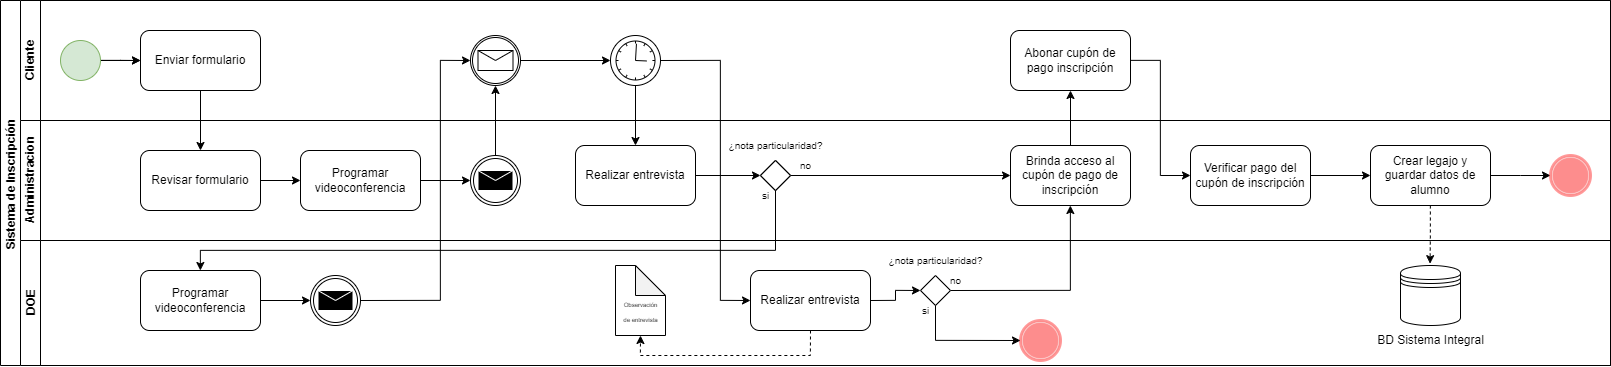

The diagram above was exported from draw.io. Its source (the exported page's mxGraphModel, read from the mxfile embedded in the PNG):
<mxGraphModel dx="2629" dy="1737" grid="1" gridSize="10" guides="1" tooltips="1" connect="1" arrows="1" fold="1" page="1" pageScale="1" pageWidth="827" pageHeight="1169" math="0" shadow="0">
  <root>
    <mxCell id="0" />
    <mxCell id="1" parent="0" />
    <mxCell id="dNxyNK7c78bLwvsdeMH5-19" value="Sistema de Inscripción&amp;nbsp;" style="swimlane;html=1;childLayout=stackLayout;resizeParent=1;resizeParentMax=0;horizontal=0;startSize=20;horizontalStack=0;" parent="1" vertex="1">
      <mxGeometry x="120" y="120" width="1610" height="365" as="geometry">
        <mxRectangle x="120" y="120" width="40" height="160" as="alternateBounds" />
      </mxGeometry>
    </mxCell>
    <mxCell id="e2yGRUiJOOFog_jzzTCS-31" value="Cliente" style="swimlane;html=1;startSize=20;horizontal=0;" vertex="1" parent="dNxyNK7c78bLwvsdeMH5-19">
      <mxGeometry x="20" width="1590" height="120" as="geometry" />
    </mxCell>
    <mxCell id="e2yGRUiJOOFog_jzzTCS-32" value="" style="edgeStyle=orthogonalEdgeStyle;rounded=0;orthogonalLoop=1;jettySize=auto;html=1;" edge="1" parent="e2yGRUiJOOFog_jzzTCS-31" source="e2yGRUiJOOFog_jzzTCS-33">
      <mxGeometry relative="1" as="geometry">
        <mxPoint x="120" y="60" as="targetPoint" />
      </mxGeometry>
    </mxCell>
    <mxCell id="e2yGRUiJOOFog_jzzTCS-133" value="" style="edgeStyle=orthogonalEdgeStyle;rounded=0;orthogonalLoop=1;jettySize=auto;html=1;" edge="1" parent="e2yGRUiJOOFog_jzzTCS-31" source="e2yGRUiJOOFog_jzzTCS-33" target="e2yGRUiJOOFog_jzzTCS-39">
      <mxGeometry relative="1" as="geometry" />
    </mxCell>
    <mxCell id="e2yGRUiJOOFog_jzzTCS-33" value="" style="ellipse;whiteSpace=wrap;html=1;fillColor=#d5e8d4;strokeColor=#82b366;" vertex="1" parent="e2yGRUiJOOFog_jzzTCS-31">
      <mxGeometry x="40" y="40" width="40" height="40" as="geometry" />
    </mxCell>
    <mxCell id="e2yGRUiJOOFog_jzzTCS-39" value="Enviar formulario" style="rounded=1;whiteSpace=wrap;html=1;" vertex="1" parent="e2yGRUiJOOFog_jzzTCS-31">
      <mxGeometry x="120" y="30" width="120" height="60" as="geometry" />
    </mxCell>
    <mxCell id="e2yGRUiJOOFog_jzzTCS-49" value="" style="points=[[0.145,0.145,0],[0.5,0,0],[0.855,0.145,0],[1,0.5,0],[0.855,0.855,0],[0.5,1,0],[0.145,0.855,0],[0,0.5,0]];shape=mxgraph.bpmn.event;html=1;verticalLabelPosition=bottom;labelBackgroundColor=#ffffff;verticalAlign=top;align=center;perimeter=ellipsePerimeter;outlineConnect=0;aspect=fixed;outline=catching;symbol=message;" vertex="1" parent="e2yGRUiJOOFog_jzzTCS-31">
      <mxGeometry x="450" y="35" width="50" height="50" as="geometry" />
    </mxCell>
    <mxCell id="e2yGRUiJOOFog_jzzTCS-52" value="" style="points=[[0.145,0.145,0],[0.5,0,0],[0.855,0.145,0],[1,0.5,0],[0.855,0.855,0],[0.5,1,0],[0.145,0.855,0],[0,0.5,0]];shape=mxgraph.bpmn.event;html=1;verticalLabelPosition=bottom;labelBackgroundColor=#ffffff;verticalAlign=top;align=center;perimeter=ellipsePerimeter;outlineConnect=0;aspect=fixed;outline=standard;symbol=timer;" vertex="1" parent="e2yGRUiJOOFog_jzzTCS-31">
      <mxGeometry x="590" y="35" width="50" height="50" as="geometry" />
    </mxCell>
    <mxCell id="e2yGRUiJOOFog_jzzTCS-53" style="edgeStyle=orthogonalEdgeStyle;rounded=0;orthogonalLoop=1;jettySize=auto;html=1;exitX=1;exitY=0.5;exitDx=0;exitDy=0;exitPerimeter=0;entryX=0;entryY=0.5;entryDx=0;entryDy=0;entryPerimeter=0;" edge="1" parent="e2yGRUiJOOFog_jzzTCS-31" source="e2yGRUiJOOFog_jzzTCS-49" target="e2yGRUiJOOFog_jzzTCS-52">
      <mxGeometry relative="1" as="geometry" />
    </mxCell>
    <mxCell id="e2yGRUiJOOFog_jzzTCS-96" value="Abonar cupón de pago inscripción" style="rounded=1;whiteSpace=wrap;html=1;" vertex="1" parent="e2yGRUiJOOFog_jzzTCS-31">
      <mxGeometry x="990" y="30" width="120" height="60" as="geometry" />
    </mxCell>
    <mxCell id="e2yGRUiJOOFog_jzzTCS-21" value="Administracion" style="swimlane;html=1;startSize=20;horizontal=0;" vertex="1" parent="dNxyNK7c78bLwvsdeMH5-19">
      <mxGeometry x="20" y="120" width="1590" height="120" as="geometry" />
    </mxCell>
    <mxCell id="e2yGRUiJOOFog_jzzTCS-45" style="edgeStyle=orthogonalEdgeStyle;rounded=0;orthogonalLoop=1;jettySize=auto;html=1;exitX=1;exitY=0.5;exitDx=0;exitDy=0;" edge="1" parent="e2yGRUiJOOFog_jzzTCS-21" source="e2yGRUiJOOFog_jzzTCS-42" target="e2yGRUiJOOFog_jzzTCS-44">
      <mxGeometry relative="1" as="geometry" />
    </mxCell>
    <mxCell id="e2yGRUiJOOFog_jzzTCS-42" value="Revisar formulario" style="rounded=1;whiteSpace=wrap;html=1;" vertex="1" parent="e2yGRUiJOOFog_jzzTCS-21">
      <mxGeometry x="120" y="30" width="120" height="60" as="geometry" />
    </mxCell>
    <mxCell id="e2yGRUiJOOFog_jzzTCS-44" value="Programar videoconferencia" style="rounded=1;whiteSpace=wrap;html=1;" vertex="1" parent="e2yGRUiJOOFog_jzzTCS-21">
      <mxGeometry x="280" y="30" width="120" height="60" as="geometry" />
    </mxCell>
    <mxCell id="e2yGRUiJOOFog_jzzTCS-47" value="" style="points=[[0.145,0.145,0],[0.5,0,0],[0.855,0.145,0],[1,0.5,0],[0.855,0.855,0],[0.5,1,0],[0.145,0.855,0],[0,0.5,0]];shape=mxgraph.bpmn.event;html=1;verticalLabelPosition=bottom;labelBackgroundColor=#ffffff;verticalAlign=top;align=center;perimeter=ellipsePerimeter;outlineConnect=0;aspect=fixed;outline=throwing;symbol=message;" vertex="1" parent="e2yGRUiJOOFog_jzzTCS-21">
      <mxGeometry x="450" y="35" width="50" height="50" as="geometry" />
    </mxCell>
    <mxCell id="e2yGRUiJOOFog_jzzTCS-48" style="edgeStyle=orthogonalEdgeStyle;rounded=0;orthogonalLoop=1;jettySize=auto;html=1;exitX=1;exitY=0.5;exitDx=0;exitDy=0;entryX=0;entryY=0.5;entryDx=0;entryDy=0;entryPerimeter=0;" edge="1" parent="e2yGRUiJOOFog_jzzTCS-21" source="e2yGRUiJOOFog_jzzTCS-44" target="e2yGRUiJOOFog_jzzTCS-47">
      <mxGeometry relative="1" as="geometry" />
    </mxCell>
    <mxCell id="e2yGRUiJOOFog_jzzTCS-58" style="edgeStyle=orthogonalEdgeStyle;rounded=0;orthogonalLoop=1;jettySize=auto;html=1;exitX=1;exitY=0.5;exitDx=0;exitDy=0;entryX=0;entryY=0.5;entryDx=0;entryDy=0;" edge="1" parent="e2yGRUiJOOFog_jzzTCS-21" source="e2yGRUiJOOFog_jzzTCS-54" target="e2yGRUiJOOFog_jzzTCS-56">
      <mxGeometry relative="1" as="geometry" />
    </mxCell>
    <mxCell id="e2yGRUiJOOFog_jzzTCS-54" value="Realizar entrevista" style="rounded=1;whiteSpace=wrap;html=1;" vertex="1" parent="e2yGRUiJOOFog_jzzTCS-21">
      <mxGeometry x="555" y="25" width="120" height="60" as="geometry" />
    </mxCell>
    <mxCell id="e2yGRUiJOOFog_jzzTCS-61" style="edgeStyle=orthogonalEdgeStyle;rounded=0;orthogonalLoop=1;jettySize=auto;html=1;exitX=1;exitY=0.5;exitDx=0;exitDy=0;entryX=0;entryY=0.5;entryDx=0;entryDy=0;" edge="1" parent="e2yGRUiJOOFog_jzzTCS-21" source="e2yGRUiJOOFog_jzzTCS-56" target="e2yGRUiJOOFog_jzzTCS-60">
      <mxGeometry relative="1" as="geometry" />
    </mxCell>
    <mxCell id="e2yGRUiJOOFog_jzzTCS-56" value="" style="rhombus;whiteSpace=wrap;html=1;" vertex="1" parent="e2yGRUiJOOFog_jzzTCS-21">
      <mxGeometry x="740" y="40" width="30" height="30" as="geometry" />
    </mxCell>
    <mxCell id="e2yGRUiJOOFog_jzzTCS-59" value="&lt;font style=&quot;font-size: 10px;&quot;&gt;¿nota particularidad?&lt;/font&gt;" style="text;html=1;align=center;verticalAlign=middle;resizable=0;points=[];autosize=1;strokeColor=none;fillColor=none;" vertex="1" parent="e2yGRUiJOOFog_jzzTCS-21">
      <mxGeometry x="695" y="10" width="120" height="30" as="geometry" />
    </mxCell>
    <mxCell id="e2yGRUiJOOFog_jzzTCS-60" value="Brinda acceso al cupón de pago de inscripción" style="rounded=1;whiteSpace=wrap;html=1;" vertex="1" parent="e2yGRUiJOOFog_jzzTCS-21">
      <mxGeometry x="990" y="25" width="120" height="60" as="geometry" />
    </mxCell>
    <mxCell id="e2yGRUiJOOFog_jzzTCS-62" value="&lt;font style=&quot;font-size: 10px;&quot;&gt;no&lt;/font&gt;" style="text;html=1;align=center;verticalAlign=middle;resizable=0;points=[];autosize=1;strokeColor=none;fillColor=none;" vertex="1" parent="e2yGRUiJOOFog_jzzTCS-21">
      <mxGeometry x="770" y="30" width="30" height="30" as="geometry" />
    </mxCell>
    <mxCell id="e2yGRUiJOOFog_jzzTCS-101" style="edgeStyle=orthogonalEdgeStyle;rounded=0;orthogonalLoop=1;jettySize=auto;html=1;exitX=1;exitY=0.5;exitDx=0;exitDy=0;entryX=0;entryY=0.5;entryDx=0;entryDy=0;" edge="1" parent="e2yGRUiJOOFog_jzzTCS-21" source="e2yGRUiJOOFog_jzzTCS-98" target="e2yGRUiJOOFog_jzzTCS-100">
      <mxGeometry relative="1" as="geometry" />
    </mxCell>
    <mxCell id="e2yGRUiJOOFog_jzzTCS-98" value="Verificar pago del cupón de inscripción" style="rounded=1;whiteSpace=wrap;html=1;" vertex="1" parent="e2yGRUiJOOFog_jzzTCS-21">
      <mxGeometry x="1170" y="25" width="120" height="60" as="geometry" />
    </mxCell>
    <mxCell id="e2yGRUiJOOFog_jzzTCS-100" value="Crear legajo y guardar datos de alumno" style="rounded=1;whiteSpace=wrap;html=1;" vertex="1" parent="e2yGRUiJOOFog_jzzTCS-21">
      <mxGeometry x="1350" y="25" width="120" height="60" as="geometry" />
    </mxCell>
    <mxCell id="e2yGRUiJOOFog_jzzTCS-108" style="edgeStyle=orthogonalEdgeStyle;rounded=0;orthogonalLoop=1;jettySize=auto;html=1;entryX=0;entryY=0.5;entryDx=0;entryDy=0;entryPerimeter=0;" edge="1" parent="e2yGRUiJOOFog_jzzTCS-21" source="e2yGRUiJOOFog_jzzTCS-100">
      <mxGeometry relative="1" as="geometry">
        <mxPoint x="1530" y="55" as="targetPoint" />
      </mxGeometry>
    </mxCell>
    <mxCell id="e2yGRUiJOOFog_jzzTCS-132" value="" style="points=[[0.145,0.145,0],[0.5,0,0],[0.855,0.145,0],[1,0.5,0],[0.855,0.855,0],[0.5,1,0],[0.145,0.855,0],[0,0.5,0]];shape=mxgraph.bpmn.event;html=1;verticalLabelPosition=bottom;labelBackgroundColor=default;verticalAlign=top;align=center;perimeter=ellipsePerimeter;outlineConnect=0;aspect=fixed;outline=end;symbol=terminate;labelBorderColor=default;fillColor=#f8cecc;strokeColor=#FF0000;opacity=40;" vertex="1" parent="e2yGRUiJOOFog_jzzTCS-21">
      <mxGeometry x="1530" y="35" width="40" height="40" as="geometry" />
    </mxCell>
    <mxCell id="e2yGRUiJOOFog_jzzTCS-43" value="" style="endArrow=classic;html=1;rounded=0;exitX=0.5;exitY=1;exitDx=0;exitDy=0;entryX=0.5;entryY=0;entryDx=0;entryDy=0;" edge="1" parent="dNxyNK7c78bLwvsdeMH5-19" source="e2yGRUiJOOFog_jzzTCS-39" target="e2yGRUiJOOFog_jzzTCS-42">
      <mxGeometry width="50" height="50" relative="1" as="geometry">
        <mxPoint x="300" y="180" as="sourcePoint" />
        <mxPoint x="350" y="130" as="targetPoint" />
      </mxGeometry>
    </mxCell>
    <mxCell id="e2yGRUiJOOFog_jzzTCS-51" style="edgeStyle=orthogonalEdgeStyle;rounded=0;orthogonalLoop=1;jettySize=auto;html=1;exitX=0.5;exitY=0;exitDx=0;exitDy=0;exitPerimeter=0;entryX=0.5;entryY=1;entryDx=0;entryDy=0;entryPerimeter=0;" edge="1" parent="dNxyNK7c78bLwvsdeMH5-19" source="e2yGRUiJOOFog_jzzTCS-47" target="e2yGRUiJOOFog_jzzTCS-49">
      <mxGeometry relative="1" as="geometry" />
    </mxCell>
    <mxCell id="e2yGRUiJOOFog_jzzTCS-55" style="edgeStyle=orthogonalEdgeStyle;rounded=0;orthogonalLoop=1;jettySize=auto;html=1;exitX=0.5;exitY=1;exitDx=0;exitDy=0;exitPerimeter=0;" edge="1" parent="dNxyNK7c78bLwvsdeMH5-19" source="e2yGRUiJOOFog_jzzTCS-52" target="e2yGRUiJOOFog_jzzTCS-54">
      <mxGeometry relative="1" as="geometry" />
    </mxCell>
    <mxCell id="e2yGRUiJOOFog_jzzTCS-68" style="edgeStyle=orthogonalEdgeStyle;rounded=0;orthogonalLoop=1;jettySize=auto;html=1;exitX=1;exitY=0.5;exitDx=0;exitDy=0;exitPerimeter=0;entryX=0;entryY=0.5;entryDx=0;entryDy=0;entryPerimeter=0;" edge="1" parent="dNxyNK7c78bLwvsdeMH5-19" source="e2yGRUiJOOFog_jzzTCS-65" target="e2yGRUiJOOFog_jzzTCS-49">
      <mxGeometry relative="1" as="geometry">
        <Array as="points">
          <mxPoint x="440" y="300" />
          <mxPoint x="440" y="60" />
        </Array>
      </mxGeometry>
    </mxCell>
    <mxCell id="e2yGRUiJOOFog_jzzTCS-83" style="edgeStyle=orthogonalEdgeStyle;rounded=0;orthogonalLoop=1;jettySize=auto;html=1;exitX=1;exitY=0.5;exitDx=0;exitDy=0;exitPerimeter=0;entryX=0;entryY=0.5;entryDx=0;entryDy=0;" edge="1" parent="dNxyNK7c78bLwvsdeMH5-19" source="e2yGRUiJOOFog_jzzTCS-52" target="e2yGRUiJOOFog_jzzTCS-82">
      <mxGeometry relative="1" as="geometry">
        <Array as="points">
          <mxPoint x="720" y="60" />
          <mxPoint x="720" y="300" />
        </Array>
      </mxGeometry>
    </mxCell>
    <mxCell id="e2yGRUiJOOFog_jzzTCS-95" style="edgeStyle=orthogonalEdgeStyle;rounded=0;orthogonalLoop=1;jettySize=auto;html=1;exitX=1;exitY=0.5;exitDx=0;exitDy=0;" edge="1" parent="dNxyNK7c78bLwvsdeMH5-19" source="e2yGRUiJOOFog_jzzTCS-85" target="e2yGRUiJOOFog_jzzTCS-60">
      <mxGeometry relative="1" as="geometry" />
    </mxCell>
    <mxCell id="e2yGRUiJOOFog_jzzTCS-97" style="edgeStyle=orthogonalEdgeStyle;rounded=0;orthogonalLoop=1;jettySize=auto;html=1;exitX=0.5;exitY=0;exitDx=0;exitDy=0;entryX=0.5;entryY=1;entryDx=0;entryDy=0;" edge="1" parent="dNxyNK7c78bLwvsdeMH5-19" source="e2yGRUiJOOFog_jzzTCS-60" target="e2yGRUiJOOFog_jzzTCS-96">
      <mxGeometry relative="1" as="geometry" />
    </mxCell>
    <mxCell id="e2yGRUiJOOFog_jzzTCS-99" style="edgeStyle=orthogonalEdgeStyle;rounded=0;orthogonalLoop=1;jettySize=auto;html=1;entryX=0;entryY=0.5;entryDx=0;entryDy=0;" edge="1" parent="dNxyNK7c78bLwvsdeMH5-19" source="e2yGRUiJOOFog_jzzTCS-96" target="e2yGRUiJOOFog_jzzTCS-98">
      <mxGeometry relative="1" as="geometry" />
    </mxCell>
    <mxCell id="e2yGRUiJOOFog_jzzTCS-106" style="edgeStyle=orthogonalEdgeStyle;rounded=0;orthogonalLoop=1;jettySize=auto;html=1;entryX=0.493;entryY=-0.031;entryDx=0;entryDy=0;entryPerimeter=0;dashed=1;" edge="1" parent="dNxyNK7c78bLwvsdeMH5-19" source="e2yGRUiJOOFog_jzzTCS-100" target="e2yGRUiJOOFog_jzzTCS-105">
      <mxGeometry relative="1" as="geometry" />
    </mxCell>
    <mxCell id="dNxyNK7c78bLwvsdeMH5-22" value="DOE" style="swimlane;html=1;startSize=20;horizontal=0;" parent="dNxyNK7c78bLwvsdeMH5-19" vertex="1">
      <mxGeometry x="20" y="240" width="1590" height="125" as="geometry" />
    </mxCell>
    <mxCell id="e2yGRUiJOOFog_jzzTCS-66" style="edgeStyle=orthogonalEdgeStyle;rounded=0;orthogonalLoop=1;jettySize=auto;html=1;exitX=1;exitY=0.5;exitDx=0;exitDy=0;" edge="1" parent="dNxyNK7c78bLwvsdeMH5-22" source="e2yGRUiJOOFog_jzzTCS-63" target="e2yGRUiJOOFog_jzzTCS-65">
      <mxGeometry relative="1" as="geometry" />
    </mxCell>
    <mxCell id="e2yGRUiJOOFog_jzzTCS-63" value="Programar videoconferencia" style="rounded=1;whiteSpace=wrap;html=1;" vertex="1" parent="dNxyNK7c78bLwvsdeMH5-22">
      <mxGeometry x="120" y="30" width="120" height="60" as="geometry" />
    </mxCell>
    <mxCell id="e2yGRUiJOOFog_jzzTCS-65" value="" style="points=[[0.145,0.145,0],[0.5,0,0],[0.855,0.145,0],[1,0.5,0],[0.855,0.855,0],[0.5,1,0],[0.145,0.855,0],[0,0.5,0]];shape=mxgraph.bpmn.event;html=1;verticalLabelPosition=bottom;labelBackgroundColor=#ffffff;verticalAlign=top;align=center;perimeter=ellipsePerimeter;outlineConnect=0;aspect=fixed;outline=throwing;symbol=message;" vertex="1" parent="dNxyNK7c78bLwvsdeMH5-22">
      <mxGeometry x="290" y="35" width="50" height="50" as="geometry" />
    </mxCell>
    <mxCell id="e2yGRUiJOOFog_jzzTCS-87" style="edgeStyle=orthogonalEdgeStyle;rounded=0;orthogonalLoop=1;jettySize=auto;html=1;exitX=1;exitY=0.5;exitDx=0;exitDy=0;entryX=0;entryY=0.5;entryDx=0;entryDy=0;" edge="1" parent="dNxyNK7c78bLwvsdeMH5-22" source="e2yGRUiJOOFog_jzzTCS-82" target="e2yGRUiJOOFog_jzzTCS-85">
      <mxGeometry relative="1" as="geometry" />
    </mxCell>
    <mxCell id="e2yGRUiJOOFog_jzzTCS-82" value="Realizar entrevista" style="rounded=1;whiteSpace=wrap;html=1;" vertex="1" parent="dNxyNK7c78bLwvsdeMH5-22">
      <mxGeometry x="730" y="30" width="120" height="60" as="geometry" />
    </mxCell>
    <mxCell id="e2yGRUiJOOFog_jzzTCS-85" value="" style="rhombus;whiteSpace=wrap;html=1;" vertex="1" parent="dNxyNK7c78bLwvsdeMH5-22">
      <mxGeometry x="900" y="35" width="30" height="30" as="geometry" />
    </mxCell>
    <mxCell id="e2yGRUiJOOFog_jzzTCS-86" value="&lt;font style=&quot;font-size: 10px;&quot;&gt;¿nota particularidad?&lt;/font&gt;" style="text;html=1;align=center;verticalAlign=middle;resizable=0;points=[];autosize=1;strokeColor=none;fillColor=none;" vertex="1" parent="dNxyNK7c78bLwvsdeMH5-22">
      <mxGeometry x="855" y="5" width="120" height="30" as="geometry" />
    </mxCell>
    <mxCell id="e2yGRUiJOOFog_jzzTCS-92" value="&lt;font style=&quot;font-size: 10px;&quot;&gt;si&lt;/font&gt;" style="text;html=1;align=center;verticalAlign=middle;resizable=0;points=[];autosize=1;strokeColor=none;fillColor=none;" vertex="1" parent="dNxyNK7c78bLwvsdeMH5-22">
      <mxGeometry x="890" y="55" width="30" height="30" as="geometry" />
    </mxCell>
    <mxCell id="e2yGRUiJOOFog_jzzTCS-103" value="&lt;font style=&quot;font-size: 10px;&quot;&gt;no&lt;/font&gt;" style="text;html=1;align=center;verticalAlign=middle;resizable=0;points=[];autosize=1;strokeColor=none;fillColor=none;" vertex="1" parent="dNxyNK7c78bLwvsdeMH5-22">
      <mxGeometry x="920" y="25" width="30" height="30" as="geometry" />
    </mxCell>
    <mxCell id="e2yGRUiJOOFog_jzzTCS-105" value="" style="shape=datastore;whiteSpace=wrap;html=1;" vertex="1" parent="dNxyNK7c78bLwvsdeMH5-22">
      <mxGeometry x="1380" y="25" width="60" height="60" as="geometry" />
    </mxCell>
    <mxCell id="e2yGRUiJOOFog_jzzTCS-129" value="" style="points=[[0.145,0.145,0],[0.5,0,0],[0.855,0.145,0],[1,0.5,0],[0.855,0.855,0],[0.5,1,0],[0.145,0.855,0],[0,0.5,0]];shape=mxgraph.bpmn.event;html=1;verticalLabelPosition=bottom;labelBackgroundColor=default;verticalAlign=top;align=center;perimeter=ellipsePerimeter;outlineConnect=0;aspect=fixed;outline=end;symbol=terminate;labelBorderColor=default;fillColor=#f8cecc;strokeColor=#FF0000;opacity=40;" vertex="1" parent="dNxyNK7c78bLwvsdeMH5-22">
      <mxGeometry x="1000" y="80" width="40" height="40" as="geometry" />
    </mxCell>
    <mxCell id="e2yGRUiJOOFog_jzzTCS-130" style="edgeStyle=orthogonalEdgeStyle;rounded=0;orthogonalLoop=1;jettySize=auto;html=1;exitX=0.5;exitY=1;exitDx=0;exitDy=0;entryX=0;entryY=0.5;entryDx=0;entryDy=0;entryPerimeter=0;" edge="1" parent="dNxyNK7c78bLwvsdeMH5-22" source="e2yGRUiJOOFog_jzzTCS-85" target="e2yGRUiJOOFog_jzzTCS-129">
      <mxGeometry relative="1" as="geometry" />
    </mxCell>
    <mxCell id="e2yGRUiJOOFog_jzzTCS-134" value="BD Sistema Integral" style="text;html=1;align=center;verticalAlign=middle;resizable=0;points=[];autosize=1;strokeColor=none;fillColor=none;" vertex="1" parent="dNxyNK7c78bLwvsdeMH5-22">
      <mxGeometry x="1345" y="85" width="130" height="30" as="geometry" />
    </mxCell>
    <mxCell id="e2yGRUiJOOFog_jzzTCS-139" value="" style="shape=note;whiteSpace=wrap;html=1;backgroundOutline=1;darkOpacity=0.05;" vertex="1" parent="dNxyNK7c78bLwvsdeMH5-22">
      <mxGeometry x="595" y="25" width="50" height="70" as="geometry" />
    </mxCell>
    <mxCell id="e2yGRUiJOOFog_jzzTCS-140" value="&lt;font style=&quot;font-size: 6px;&quot;&gt;Observación&lt;br&gt;de entrevista&lt;/font&gt;" style="text;html=1;align=center;verticalAlign=middle;resizable=0;points=[];autosize=1;strokeColor=none;fillColor=none;" vertex="1" parent="dNxyNK7c78bLwvsdeMH5-22">
      <mxGeometry x="590" y="50" width="60" height="40" as="geometry" />
    </mxCell>
    <mxCell id="e2yGRUiJOOFog_jzzTCS-141" style="edgeStyle=orthogonalEdgeStyle;rounded=0;orthogonalLoop=1;jettySize=auto;html=1;exitX=0.5;exitY=1;exitDx=0;exitDy=0;entryX=0.5;entryY=1;entryDx=0;entryDy=0;entryPerimeter=0;dashed=1;" edge="1" parent="dNxyNK7c78bLwvsdeMH5-22" source="e2yGRUiJOOFog_jzzTCS-82" target="e2yGRUiJOOFog_jzzTCS-139">
      <mxGeometry relative="1" as="geometry" />
    </mxCell>
    <mxCell id="e2yGRUiJOOFog_jzzTCS-84" value="" style="rhombus;whiteSpace=wrap;html=1;" vertex="1" parent="1">
      <mxGeometry x="880" y="280" width="30" height="30" as="geometry" />
    </mxCell>
    <mxCell id="e2yGRUiJOOFog_jzzTCS-67" style="edgeStyle=orthogonalEdgeStyle;rounded=0;orthogonalLoop=1;jettySize=auto;html=1;exitX=0.5;exitY=1;exitDx=0;exitDy=0;" edge="1" parent="1" source="e2yGRUiJOOFog_jzzTCS-84" target="e2yGRUiJOOFog_jzzTCS-63">
      <mxGeometry relative="1" as="geometry">
        <Array as="points">
          <mxPoint x="895" y="370" />
          <mxPoint x="320" y="370" />
        </Array>
      </mxGeometry>
    </mxCell>
    <mxCell id="e2yGRUiJOOFog_jzzTCS-104" value="&lt;font style=&quot;font-size: 10px;&quot;&gt;si&lt;/font&gt;" style="text;html=1;align=center;verticalAlign=middle;resizable=0;points=[];autosize=1;strokeColor=none;fillColor=none;" vertex="1" parent="1">
      <mxGeometry x="870" y="300" width="30" height="30" as="geometry" />
    </mxCell>
  </root>
</mxGraphModel>